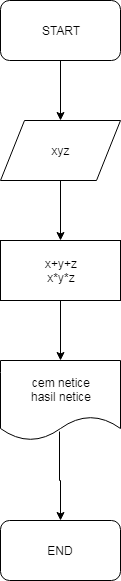

The diagram above was exported from draw.io. Its source (the exported page's mxGraphModel, read from the mxfile embedded in the PNG):
<mxGraphModel dx="840" dy="484" grid="1" gridSize="10" guides="1" tooltips="1" connect="1" arrows="1" fold="1" page="1" pageScale="1" pageWidth="827" pageHeight="1169" math="0" shadow="0">
  <root>
    <mxCell id="0" />
    <mxCell id="1" parent="0" />
    <mxCell id="uPmqYz5Z_7Fpd9UkyTUj-18" style="edgeStyle=orthogonalEdgeStyle;rounded=0;orthogonalLoop=1;jettySize=auto;html=1;" edge="1" parent="1" source="uPmqYz5Z_7Fpd9UkyTUj-1">
      <mxGeometry relative="1" as="geometry">
        <mxPoint x="380" y="160" as="targetPoint" />
      </mxGeometry>
    </mxCell>
    <mxCell id="uPmqYz5Z_7Fpd9UkyTUj-1" value="START" style="rounded=1;whiteSpace=wrap;html=1;" vertex="1" parent="1">
      <mxGeometry x="320" y="40" width="120" height="60" as="geometry" />
    </mxCell>
    <mxCell id="uPmqYz5Z_7Fpd9UkyTUj-9" value="END" style="rounded=1;whiteSpace=wrap;html=1;" vertex="1" parent="1">
      <mxGeometry x="320" y="560" width="120" height="60" as="geometry" />
    </mxCell>
    <mxCell id="uPmqYz5Z_7Fpd9UkyTUj-20" style="edgeStyle=orthogonalEdgeStyle;rounded=0;orthogonalLoop=1;jettySize=auto;html=1;" edge="1" parent="1" source="uPmqYz5Z_7Fpd9UkyTUj-19">
      <mxGeometry relative="1" as="geometry">
        <mxPoint x="380" y="280" as="targetPoint" />
      </mxGeometry>
    </mxCell>
    <mxCell id="uPmqYz5Z_7Fpd9UkyTUj-19" value="xyz" style="shape=parallelogram;perimeter=parallelogramPerimeter;whiteSpace=wrap;html=1;" vertex="1" parent="1">
      <mxGeometry x="320" y="160" width="120" height="60" as="geometry" />
    </mxCell>
    <mxCell id="uPmqYz5Z_7Fpd9UkyTUj-22" style="edgeStyle=orthogonalEdgeStyle;rounded=0;orthogonalLoop=1;jettySize=auto;html=1;" edge="1" parent="1" source="uPmqYz5Z_7Fpd9UkyTUj-21">
      <mxGeometry relative="1" as="geometry">
        <mxPoint x="380" y="400" as="targetPoint" />
      </mxGeometry>
    </mxCell>
    <mxCell id="uPmqYz5Z_7Fpd9UkyTUj-21" value="x+y+z&lt;br&gt;x*y*z&lt;br&gt;" style="rounded=0;whiteSpace=wrap;html=1;" vertex="1" parent="1">
      <mxGeometry x="320" y="280" width="120" height="60" as="geometry" />
    </mxCell>
    <mxCell id="uPmqYz5Z_7Fpd9UkyTUj-24" style="edgeStyle=orthogonalEdgeStyle;rounded=0;orthogonalLoop=1;jettySize=auto;html=1;entryX=0.5;entryY=0;entryDx=0;entryDy=0;exitX=0.492;exitY=0.888;exitDx=0;exitDy=0;exitPerimeter=0;" edge="1" parent="1" source="uPmqYz5Z_7Fpd9UkyTUj-23" target="uPmqYz5Z_7Fpd9UkyTUj-9">
      <mxGeometry relative="1" as="geometry" />
    </mxCell>
    <mxCell id="uPmqYz5Z_7Fpd9UkyTUj-23" value="cem netice&lt;br&gt;hasil netice&lt;br&gt;" style="shape=document;whiteSpace=wrap;html=1;boundedLbl=1;" vertex="1" parent="1">
      <mxGeometry x="320" y="400" width="120" height="80" as="geometry" />
    </mxCell>
  </root>
</mxGraphModel>